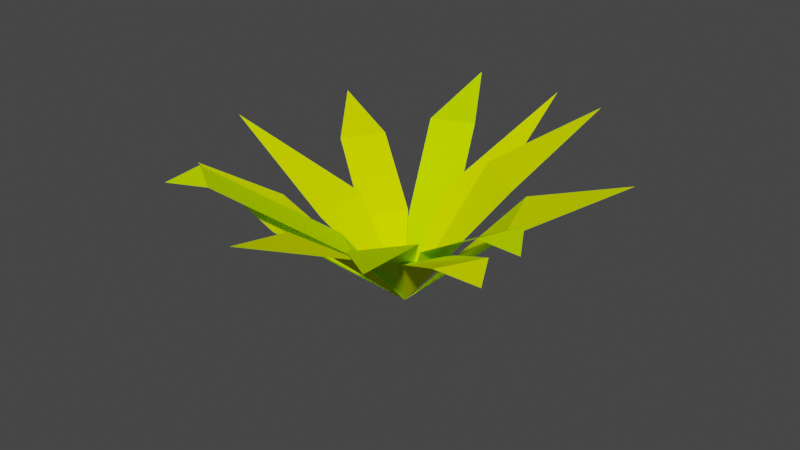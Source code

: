 # Source: Grass3.blend  (saved by Blender 2.92.15; exported with 4.5.12 LTS)
import bpy
from mathutils import Matrix  # noqa: F401  (used for matrix-valued properties, if any)

bpy.ops.wm.read_factory_settings(use_empty=True)
scene = bpy.context.scene
scene.name = 'Scene'

# ---- collections
col_collection = bpy.data.collections.new('Collection'); scene.collection.children.link(col_collection)

# ---- materials (node trees are filled in below, after node groups)
mat_grass3_mat1 = bpy.data.materials.new('Grass3_Mat1')
mat_grass3_mat1.use_transparent_shadow = False
mat_grass3_mat2 = bpy.data.materials.new('Grass3_Mat2')
mat_grass3_mat2.use_transparent_shadow = False

# ---- material node trees
mat_grass3_mat1.use_nodes = True; mat_grass3_mat1.node_tree.nodes.clear()
_N = mat_grass3_mat1.node_tree.nodes; _L = mat_grass3_mat1.node_tree.links
n0 = _N.new('ShaderNodeBsdfPrincipled'); n0.name = 'Principled BSDF'; n0.location = (10, 300)
n0.distribution = 'GGX'
n0.subsurface_method = 'BURLEY'
n0.inputs[0].default_value = (0.8, 1.0, 0.0, 1.0)
n0.inputs[2].default_value = 0.9
n0.inputs[3].default_value = 1.45
n0.inputs[13].default_value = 0.0
n0.inputs[27].default_value = (0.0, 0.0, 0.0, 1.0)
n0.inputs[28].default_value = 1.0
n1 = _N.new('ShaderNodeOutputMaterial'); n1.name = 'Material Output'; n1.location = (300, 300)
_L.new(n0.outputs[0], n1.inputs[0])
n1.is_active_output = True
mat_grass3_mat2.use_nodes = True; mat_grass3_mat2.node_tree.nodes.clear()
_N = mat_grass3_mat2.node_tree.nodes; _L = mat_grass3_mat2.node_tree.links
n0 = _N.new('ShaderNodeBsdfPrincipled'); n0.name = 'Principled BSDF'; n0.location = (10, 300)
n0.distribution = 'GGX'
n0.subsurface_method = 'BURLEY'
n0.inputs[0].default_value = (0.62, 1.0, 0.0, 1.0)
n0.inputs[2].default_value = 0.9
n0.inputs[3].default_value = 1.45
n0.inputs[13].default_value = 0.0
n0.inputs[27].default_value = (0.0, 0.0, 0.0, 1.0)
n0.inputs[28].default_value = 1.0
n1 = _N.new('ShaderNodeOutputMaterial'); n1.name = 'Material Output'; n1.location = (300, 300)
_L.new(n0.outputs[0], n1.inputs[0])
n1.is_active_output = True

# ---- world
world_world = bpy.data.worlds.new('World'); scene.world = world_world
world_world.use_nodes = True; world_world.node_tree.nodes.clear()
_N = world_world.node_tree.nodes; _L = world_world.node_tree.links
n0 = _N.new('ShaderNodeOutputWorld'); n0.name = 'World Output'; n0.location = (300, 300)
n1 = _N.new('ShaderNodeBackground'); n1.name = 'Background'; n1.location = (10, 300)
n1.inputs[0].default_value = (0.05088, 0.05088, 0.05088, 1.0)
_L.new(n1.outputs[0], n0.inputs[0])
n0.is_active_output = True
world_world.color = (0.05088, 0.05088, 0.05088)
world_world.use_sun_shadow = False
world_world.sun_shadow_jitter_overblur = 0.0

# ---- meshes
me_plane = bpy.data.meshes.new('Plane')
me_plane.from_pydata([(0.0, -6.819, -0.6237), (1.105, -3.981, 0.2674), (-1.105, -3.981, 0.2674), (0.0, -7.248e-05, 0.0)], [], [(1, 3, 2), (0, 1, 2)])
_uv = me_plane.uv_layers.new(name='UVMap')
_uv.uv.foreach_set('vector', [1.0, 0.1425, 1.0, 1.0, 0.1425, 1.0, 0.0, 0.0, 1.0, 0.1425, 0.1425, 1.0])
me_plane.materials.append(mat_grass3_mat1)
me_plane.use_remesh_fix_poles = True
me_plane.use_remesh_preserve_attributes = False
me_plane.use_mirror_vertex_groups = False
me_plane.update()
me_plane_001 = bpy.data.meshes.new('Plane.001')
me_plane_001.from_pydata([(4.905, 4.783, -0.928), (-0.001759, -0.001759, 0.0), (0.8921, 1.788, -0.3276), (3.064, 3.945, 0.007128), (3.952, 3.069, -0.006065), (1.774, 0.9053, -0.3276)], [], [(2, 1, 5), (2, 5, 4, 3), (0, 3, 4)])
_uv = me_plane_001.uv_layers.new(name='UVMap')
_uv.uv.foreach_set('vector', [0.8737, 0.591, 1.0, 1.0, 0.591, 0.8737, 0.8737, 0.591, 0.591, 0.8737, 0.1777, 0.4604, 0.4604, 0.1777, 0.0, 0.0, 0.4604, 0.1777, 0.1777, 0.4604])
me_plane_001.materials.append(mat_grass3_mat2)
me_plane_001.use_remesh_fix_poles = True
me_plane_001.use_remesh_preserve_attributes = False
me_plane_001.use_mirror_vertex_groups = False
me_plane_001.update()
me_plane_007 = bpy.data.meshes.new('Plane.007')
me_plane_007.from_pydata([(4.935, 4.816, -0.4667), (-0.001759, -0.001759, 0.0), (1.154, 2.097, 0.4912), (3.998, 4.872, 0.151), (4.889, 3.999, 0.1322), (2.036, 1.215, 0.4912)], [], [(2, 1, 5), (2, 5, 4, 3), (0, 3, 4)])
_uv = me_plane_007.uv_layers.new(name='UVMap')
_uv.uv.foreach_set('vector', [0.8737, 0.591, 1.0, 1.0, 0.591, 0.8737, 0.8737, 0.591, 0.591, 0.8737, 0.0, 0.2827, 0.2827, 0.0, 0.0, 0.0, 0.2827, 0.0, 0.0, 0.2827])
me_plane_007.materials.append(mat_grass3_mat2)
me_plane_007.use_remesh_fix_poles = True
me_plane_007.use_remesh_preserve_attributes = False
me_plane_007.use_mirror_vertex_groups = False
me_plane_007.update()
me_plane_008 = bpy.data.meshes.new('Plane.008')
me_plane_008.from_pydata([(2.338e-08, -6.819, -0.6237), (0.9599, -3.981, 0.2674), (-0.9599, -3.981, 0.2674), (1.44e-09, -7.248e-05, 0.0)], [], [(1, 3, 2), (0, 1, 2)])
_uv = me_plane_008.uv_layers.new(name='UVMap')
_uv.uv.foreach_set('vector', [1.0, 0.1425, 1.0, 1.0, 0.1425, 1.0, 0.0, 0.0, 1.0, 0.1425, 0.1425, 1.0])
me_plane_008.materials.append(mat_grass3_mat1)
me_plane_008.use_remesh_fix_poles = True
me_plane_008.use_remesh_preserve_attributes = False
me_plane_008.use_mirror_vertex_groups = False
me_plane_008.update()
me_plane_011 = bpy.data.meshes.new('Plane.011')
me_plane_011.from_pydata([(0.0, -6.819, -0.6237), (1.105, -3.981, 0.2674), (-1.105, -3.981, 0.2674), (0.0, -7.248e-05, 0.0)], [], [(1, 3, 2), (0, 1, 2)])
_uv = me_plane_011.uv_layers.new(name='UVMap')
_uv.uv.foreach_set('vector', [1.0, 0.1425, 1.0, 1.0, 0.1425, 1.0, 0.0, 0.0, 1.0, 0.1425, 0.1425, 1.0])
me_plane_011.materials.append(mat_grass3_mat1)
me_plane_011.use_remesh_fix_poles = True
me_plane_011.use_remesh_preserve_attributes = False
me_plane_011.use_mirror_vertex_groups = False
me_plane_011.update()
me_plane_013 = bpy.data.meshes.new('Plane.013')
me_plane_013.from_pydata([(-0.2354, -6.195, -0.6722), (0.9525, -3.998, -0.3954), (-0.9569, -3.947, -0.2018), (1.44e-09, -7.248e-05, 0.0)], [], [(1, 3, 2), (0, 1, 2)])
_uv = me_plane_013.uv_layers.new(name='UVMap')
_uv.uv.foreach_set('vector', [1.0, 0.1425, 1.0, 1.0, 0.1425, 1.0, 0.0, 0.0, 1.0, 0.1425, 0.1425, 1.0])
me_plane_013.materials.append(mat_grass3_mat1)
me_plane_013.use_remesh_fix_poles = True
me_plane_013.use_remesh_preserve_attributes = False
me_plane_013.use_mirror_vertex_groups = False
me_plane_013.update()
me_plane_015 = bpy.data.meshes.new('Plane.015')
me_plane_015.from_pydata([(4.935, 4.816, -0.4667), (-0.001759, -0.001759, 0.0), (1.154, 2.097, 0.4912), (2.996, 3.895, 0.2708), (3.884, 3.018, 0.2586), (2.036, 1.215, 0.4912)], [], [(2, 1, 5), (2, 5, 4, 3), (0, 3, 4)])
_uv = me_plane_015.uv_layers.new(name='UVMap')
_uv.uv.foreach_set('vector', [0.8737, 0.591, 1.0, 1.0, 0.591, 0.8737, 0.8737, 0.591, 0.591, 0.8737, 0.2082, 0.4908, 0.4908, 0.2082, 0.0, 0.0, 0.4908, 0.2082, 0.2082, 0.4908])
me_plane_015.materials.append(mat_grass3_mat1)
me_plane_015.use_remesh_fix_poles = True
me_plane_015.use_remesh_preserve_attributes = False
me_plane_015.use_mirror_vertex_groups = False
me_plane_015.update()
me_plane_016 = bpy.data.meshes.new('Plane.016')
me_plane_016.from_pydata([(-0.1947, -6.507, -1.127), (0.808, -2.91, 0.1955), (-0.808, -2.91, 0.1955), (0.0, -7.248e-05, 0.0)], [], [(1, 3, 2), (0, 1, 2)])
_uv = me_plane_016.uv_layers.new(name='UVMap')
_uv.uv.foreach_set('vector', [1.0, 0.3732, 1.0, 1.0, 0.3732, 1.0, 0.0, 0.0, 1.0, 0.3732, 0.3732, 1.0])
me_plane_016.materials.append(mat_grass3_mat1)
me_plane_016.use_remesh_fix_poles = True
me_plane_016.use_remesh_preserve_attributes = False
me_plane_016.use_mirror_vertex_groups = False
me_plane_016.update()
me_plane_017 = bpy.data.meshes.new('Plane.017')
me_plane_017.from_pydata([(-0.5012, -6.59, -0.08105), (0.808, -2.91, 0.1955), (-0.808, -2.91, 0.1955), (0.0, -7.248e-05, 0.0)], [], [(1, 3, 2), (0, 1, 2)])
_uv = me_plane_017.uv_layers.new(name='UVMap')
_uv.uv.foreach_set('vector', [1.0, 0.3732, 1.0, 1.0, 0.3732, 1.0, 0.0, 0.0, 1.0, 0.3732, 0.3732, 1.0])
me_plane_017.materials.append(mat_grass3_mat1)
me_plane_017.use_remesh_fix_poles = True
me_plane_017.use_remesh_preserve_attributes = False
me_plane_017.use_mirror_vertex_groups = False
me_plane_017.update()
me_plane_018 = bpy.data.meshes.new('Plane.018')
me_plane_018.from_pydata([(4.725, 4.19, 0.197), (-0.001759, -0.001759, 0.0), (1.388, 2.317, 0.9592), (3.276, 4.157, 0.8285), (4.164, 3.281, 0.8162), (2.271, 1.435, 0.9592)], [], [(2, 1, 5), (2, 5, 4, 3), (0, 3, 4)])
_uv = me_plane_018.uv_layers.new(name='UVMap')
_uv.uv.foreach_set('vector', [0.8737, 0.591, 1.0, 1.0, 0.591, 0.8737, 0.8737, 0.591, 0.591, 0.8737, 0.2082, 0.4908, 0.4908, 0.2082, 0.0, 0.0, 0.4908, 0.2082, 0.2082, 0.4908])
me_plane_018.materials.append(mat_grass3_mat2)
me_plane_018.use_remesh_fix_poles = True
me_plane_018.use_remesh_preserve_attributes = False
me_plane_018.use_mirror_vertex_groups = False
me_plane_018.update()
me_plane_019 = bpy.data.meshes.new('Plane.019')
me_plane_019.from_pydata([(4.462, 4.459, 0.2958), (-0.001759, -0.001759, 0.0), (1.388, 2.317, 0.9592), (3.276, 4.157, 0.8285), (4.164, 3.281, 0.8162), (2.271, 1.435, 0.9592)], [], [(2, 1, 5), (2, 5, 4, 3), (0, 3, 4)])
_uv = me_plane_019.uv_layers.new(name='UVMap')
_uv.uv.foreach_set('vector', [0.8737, 0.591, 1.0, 1.0, 0.591, 0.8737, 0.8737, 0.591, 0.591, 0.8737, 0.2082, 0.4908, 0.4908, 0.2082, 0.0, 0.0, 0.4908, 0.2082, 0.2082, 0.4908])
me_plane_019.materials.append(mat_grass3_mat1)
me_plane_019.use_remesh_fix_poles = True
me_plane_019.use_remesh_preserve_attributes = False
me_plane_019.use_mirror_vertex_groups = False
me_plane_019.update()
me_plane_020 = bpy.data.meshes.new('Plane.020')
me_plane_020.from_pydata([(2.338e-08, -6.819, -0.6237), (0.5639, -3.759, 0.7486), (-0.9599, -3.981, 0.2674), (1.44e-09, -7.248e-05, 0.0)], [], [(1, 3, 2), (0, 1, 2)])
_uv = me_plane_020.uv_layers.new(name='UVMap')
_uv.uv.foreach_set('vector', [1.0, 0.1425, 1.0, 1.0, 0.1425, 1.0, 0.0, 0.0, 1.0, 0.1425, 0.1425, 1.0])
me_plane_020.materials.append(mat_grass3_mat2)
me_plane_020.use_remesh_fix_poles = True
me_plane_020.use_remesh_preserve_attributes = False
me_plane_020.use_mirror_vertex_groups = False
me_plane_020.update()

# ---- objects
ob_plane = bpy.data.objects.new('Plane', me_plane)
ob_plane_001 = bpy.data.objects.new('Plane.001', me_plane_001)
ob_plane_002 = bpy.data.objects.new('Plane.002', me_plane_007)
ob_plane_003 = bpy.data.objects.new('Plane.003', me_plane_008)
ob_plane_006 = bpy.data.objects.new('Plane.006', me_plane_011)
ob_plane_008 = bpy.data.objects.new('Plane.008', me_plane_013)
ob_plane_004 = bpy.data.objects.new('Plane.004', me_plane_015)
ob_plane_005 = bpy.data.objects.new('Plane.005', me_plane_016)
ob_plane_007 = bpy.data.objects.new('Plane.007', me_plane_017)
ob_plane_009 = bpy.data.objects.new('Plane.009', me_plane_018)
ob_plane_010 = bpy.data.objects.new('Plane.010', me_plane_019)
ob_plane_011 = bpy.data.objects.new('Plane.011', me_plane_020)

# ---- transforms, parenting, visibility, modifiers, constraints
ob_plane.location = (0.0, 0.0, 0.0)
ob_plane.rotation_euler = (-0.693, -0.006955, 0.01057)
ob_plane.lineart.crease_threshold = 0.0
ob_plane_001.location = (0.0, 0.0, 0.0)
ob_plane_001.rotation_euler = (0.6189, -0.5749, 0.8836)
ob_plane_001.lineart.crease_threshold = 0.0
ob_plane_002.location = (0.0, 0.0, 0.0)
ob_plane_002.rotation_euler = (0.5169, -0.4749, -3.069)
ob_plane_002.lineart.crease_threshold = 0.0
ob_plane_003.location = (0.0, 0.0, 0.0)
ob_plane_003.rotation_euler = (-0.8552, 0.02724, 2.488)
ob_plane_003.lineart.crease_threshold = 0.0
ob_plane_006.location = (0.0, 0.0, 0.0)
ob_plane_006.rotation_euler = (-0.7388, -0.03533, 1.914)
ob_plane_006.lineart.crease_threshold = 0.0
ob_plane_008.location = (0.0, 0.0, 0.0)
ob_plane_008.rotation_euler = (-0.7642, -0.02244, 5.463)
ob_plane_008.lineart.crease_threshold = 0.0
ob_plane_004.location = (0.0, 0.0, 0.0)
ob_plane_004.rotation_euler = (0.4402, -0.4262, -4.616)
ob_plane_004.lineart.crease_threshold = 0.0
ob_plane_005.location = (0.0, 0.0, 0.0)
ob_plane_005.rotation_euler = (-0.7793, 0.03889, 4.783)
ob_plane_005.lineart.crease_threshold = 0.0
ob_plane_007.location = (0.0, 0.0, 0.0)
ob_plane_007.rotation_euler = (-0.7793, 0.03889, 2.935)
ob_plane_007.lineart.crease_threshold = 0.0
ob_plane_009.location = (0.0, 0.0, 0.0)
ob_plane_009.rotation_euler = (0.4402, -0.4262, -7.502)
ob_plane_009.lineart.crease_threshold = 0.0
ob_plane_010.location = (0.0, 0.0, 0.0)
ob_plane_010.rotation_euler = (0.4049, -0.3281, -7.716)
ob_plane_010.lineart.crease_threshold = 0.0
ob_plane_011.location = (0.0, 0.0, 0.0)
ob_plane_011.rotation_euler = (-0.7015, 0.07919, 0.4901)
ob_plane_011.lineart.crease_threshold = 0.0

# ---- collection membership
col_collection.objects.link(ob_plane)
col_collection.objects.link(ob_plane_001)
col_collection.objects.link(ob_plane_002)
col_collection.objects.link(ob_plane_003)
col_collection.objects.link(ob_plane_006)
col_collection.objects.link(ob_plane_008)
col_collection.objects.link(ob_plane_004)
col_collection.objects.link(ob_plane_005)
col_collection.objects.link(ob_plane_007)
col_collection.objects.link(ob_plane_009)
col_collection.objects.link(ob_plane_010)
col_collection.objects.link(ob_plane_011)

# ---- scene / render settings (as saved in the file)
scene.frame_start = 1; scene.frame_end = 250; scene.frame_set(1)
scene.render.engine = 'BLENDER_EEVEE_NEXT'
scene.cycles.use_denoising = False
scene.cycles.samples = 128
scene.cycles.sampling_pattern = 'TABULATED_SOBOL'
scene.cycles.use_adaptive_sampling = False
scene.cycles.use_light_tree = False
scene.view_settings.view_transform = 'Filmic'
bpy.context.view_layer.update()

# ---- added for rendering (the .blend has no active camera and no usable light): camera, sun
cam_auto = bpy.data.cameras.new('AutoCamera')
cam_auto.lens = 50.0
cam_auto.sensor_width = 36.0
cam_auto.clip_end = 1000.0
ob_auto_camera = bpy.data.objects.new('AutoCamera', cam_auto)
scene.collection.objects.link(ob_auto_camera)
ob_auto_camera.location = (15.4331, -18.7089, 14.5594)
ob_auto_camera.rotation_euler = (1.09748, -7.21219e-08, 0.694738)
scene.camera = ob_auto_camera
light_auto_sun = bpy.data.lights.new('AutoSun', 'SUN')
light_auto_sun.energy = 3.0
light_auto_sun.angle = 0.0523599
ob_auto_sun = bpy.data.objects.new('AutoSun', light_auto_sun)
scene.collection.objects.link(ob_auto_sun)
ob_auto_sun.rotation_euler = (0.872665, 0.174533, 0.523599)
bpy.context.view_layer.update()
